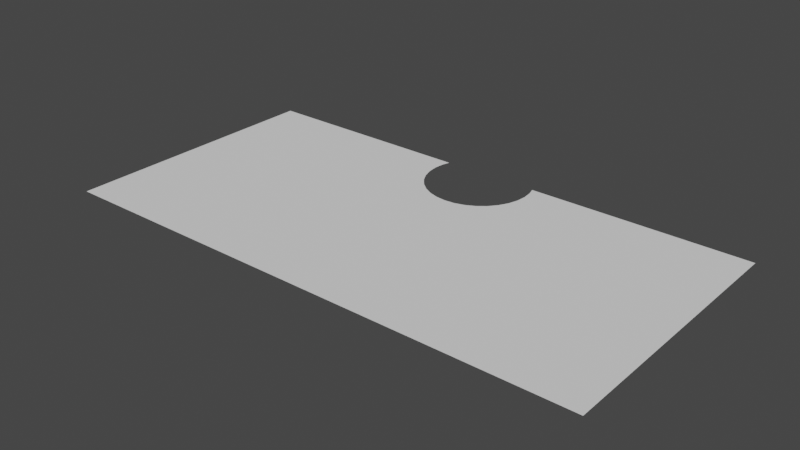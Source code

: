 # Source: wall_cut.blend  (saved by Blender 2.82.7; exported with 4.5.12 LTS)
import bpy
from mathutils import Matrix  # noqa: F401  (used for matrix-valued properties, if any)

bpy.ops.wm.read_factory_settings(use_empty=True)
scene = bpy.context.scene
scene.name = 'Scene'

# ---- collections
col_collection = bpy.data.collections.new('Collection'); scene.collection.children.link(col_collection)

# ---- world
world_world = bpy.data.worlds.new('World'); scene.world = world_world
world_world.use_nodes = True; world_world.node_tree.nodes.clear()
_N = world_world.node_tree.nodes; _L = world_world.node_tree.links
n0 = _N.new('ShaderNodeOutputWorld'); n0.name = 'World Output'; n0.location = (300, 300)
n1 = _N.new('ShaderNodeBackground'); n1.name = 'Background'; n1.location = (10, 300)
n1.inputs[0].default_value = (0.05088, 0.05088, 0.05088, 1.0)
_L.new(n1.outputs[0], n0.inputs[0])
n0.is_active_output = True
world_world.color = (0.05088, 0.05088, 0.05088)
world_world.use_sun_shadow = False
world_world.sun_shadow_jitter_overblur = 0.0

# ---- meshes
me_plane_001 = bpy.data.meshes.new('Plane.001')
me_plane_001.from_pydata([(-1.0, -1.0, 0.0), (1.0, -1.0, 0.0), (-1.0, 1.0, 0.0), (1.0, 1.0, 0.0), (0.1822, 1.0, 0.0), (-0.1906, 0.9448, 0.0), (-0.1822, 1.0, 0.0), (0.1906, 0.9448, 0.0), (0.03791, 0.4878, 0.0), (0.108, 0.5458, 0.0), (-0.07436, 0.5099, 0.0), (-0.03791, 0.4878, 0.0), (-0.1943, 0.869, 0.0), (-0.1906, 0.7931, 0.0), (-0.108, 0.5458, 0.0), (0.1616, 0.653, 0.0), (-6.331e-08, 0.4803, 0.0), (0.1374, 0.5942, 0.0), (0.1795, 0.7202, 0.0), (-0.1795, 0.7202, 0.0), (0.1943, 0.869, 0.0), (0.1906, 0.7931, 0.0), (0.07436, 0.5099, 0.0), (-0.1616, 0.653, 0.0), (-0.1374, 0.5942, 0.0)], [], [(0, 1, 3, 4, 7, 20, 21, 18, 15, 17, 9, 22, 8, 16, 11, 10, 14, 24, 23, 19, 13, 12, 5, 6, 2)])
_uv = me_plane_001.uv_layers.new(name='UVMap')
_uv.uv.foreach_set('vector', [0.0, 0.0, 1.0, 0.0, 1.0, 1.0, 0.5911, 1.0, 0.5953, 0.9724, 0.5972, 0.9345, 0.5953, 0.8966, 0.5898, 0.8601, 0.5808, 0.8265, 0.5687, 0.7971, 0.554, 0.7729, 0.5372, 0.755, 0.519, 0.7439, 0.5, 0.7402, 0.481, 0.7439, 0.4628, 0.755, 0.446, 0.7729, 0.4313, 0.7971, 0.4192, 0.8265, 0.4102, 0.8601, 0.4047, 0.8966, 0.4028, 0.9345, 0.4047, 0.9724, 0.4089, 1.0, 0.0, 1.0])
me_plane_001.use_remesh_fix_poles = True
me_plane_001.use_remesh_preserve_attributes = False
me_plane_001.use_mirror_vertex_groups = False
me_plane_001.update()

# ---- objects
ob_plane = bpy.data.objects.new('Plane', me_plane_001)

# ---- transforms, parenting, visibility, modifiers, constraints
ob_plane.location = (0.0, 0.0, 0.0)
ob_plane.scale = (10.0, 5.0, 5.0)
ob_plane.lineart.crease_threshold = 0.0

# ---- collection membership
col_collection.objects.link(ob_plane)

# ---- scene / render settings (as saved in the file)
scene.frame_start = 1; scene.frame_end = 250; scene.frame_set(1)
scene.render.engine = 'BLENDER_EEVEE_NEXT'
scene.render.fps = 30
scene.cycles.use_denoising = False
scene.cycles.samples = 128
scene.cycles.sampling_pattern = 'TABULATED_SOBOL'
scene.cycles.use_adaptive_sampling = False
scene.cycles.use_light_tree = False
scene.view_settings.view_transform = 'Filmic'
bpy.context.view_layer.update()

# ---- added for rendering (the .blend has no active camera and no usable light): camera, sun
cam_auto = bpy.data.cameras.new('AutoCamera')
cam_auto.lens = 50.0
cam_auto.sensor_width = 36.0
cam_auto.clip_end = 1000.0
ob_auto_camera = bpy.data.objects.new('AutoCamera', cam_auto)
scene.collection.objects.link(ob_auto_camera)
ob_auto_camera.location = (20.6887, -24.8264, 16.5509)
ob_auto_camera.rotation_euler = (1.09748, -7.21219e-08, 0.694738)
scene.camera = ob_auto_camera
light_auto_sun = bpy.data.lights.new('AutoSun', 'SUN')
light_auto_sun.energy = 3.0
light_auto_sun.angle = 0.0523599
ob_auto_sun = bpy.data.objects.new('AutoSun', light_auto_sun)
scene.collection.objects.link(ob_auto_sun)
ob_auto_sun.rotation_euler = (0.872665, 0.174533, 0.523599)
bpy.context.view_layer.update()
